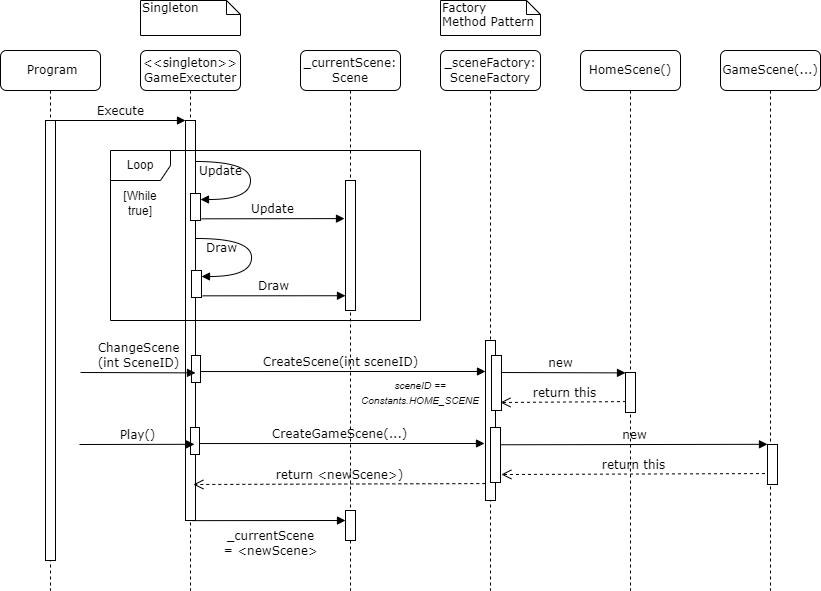

The diagram above was exported from draw.io. Its source (the exported page's mxGraphModel, read from the mxfile embedded in the PNG):
<mxGraphModel dx="1000" dy="590" grid="1" gridSize="10" guides="1" tooltips="1" connect="1" arrows="1" fold="1" page="1" pageScale="1" pageWidth="1100" pageHeight="850" background="none" math="0" shadow="0">
  <root>
    <mxCell id="0" />
    <mxCell id="1" parent="0" />
    <mxCell id="7baba1c4bc27f4b0-2" value="&amp;lt;&amp;lt;singleton&amp;gt;&amp;gt;&lt;br&gt;GameExectuter" style="shape=umlLifeline;perimeter=lifelinePerimeter;whiteSpace=wrap;html=1;container=1;collapsible=0;recursiveResize=0;outlineConnect=0;rounded=1;shadow=0;comic=0;labelBackgroundColor=none;strokeWidth=1;fontFamily=Verdana;fontSize=12;align=center;" parent="1" vertex="1">
      <mxGeometry x="240" y="80" width="100" height="540" as="geometry" />
    </mxCell>
    <mxCell id="7baba1c4bc27f4b0-10" value="" style="html=1;points=[];perimeter=orthogonalPerimeter;rounded=0;shadow=0;comic=0;labelBackgroundColor=none;strokeWidth=1;fontFamily=Verdana;fontSize=12;align=center;" parent="7baba1c4bc27f4b0-2" vertex="1">
      <mxGeometry x="45" y="70" width="10" height="400" as="geometry" />
    </mxCell>
    <mxCell id="o0pB7I85QbEWLelxChG9-3" value="" style="html=1;points=[];perimeter=orthogonalPerimeter;rounded=0;shadow=0;comic=0;labelBackgroundColor=none;strokeWidth=1;fontFamily=Verdana;fontSize=12;align=center;" vertex="1" parent="7baba1c4bc27f4b0-2">
      <mxGeometry x="50" y="143" width="10" height="27" as="geometry" />
    </mxCell>
    <mxCell id="7baba1c4bc27f4b0-3" value="_currentScene: Scene" style="shape=umlLifeline;perimeter=lifelinePerimeter;whiteSpace=wrap;html=1;container=1;collapsible=0;recursiveResize=0;outlineConnect=0;rounded=1;shadow=0;comic=0;labelBackgroundColor=none;strokeWidth=1;fontFamily=Verdana;fontSize=12;align=center;" parent="1" vertex="1">
      <mxGeometry x="400" y="80" width="100" height="540" as="geometry" />
    </mxCell>
    <mxCell id="7baba1c4bc27f4b0-13" value="" style="html=1;points=[];perimeter=orthogonalPerimeter;rounded=0;shadow=0;comic=0;labelBackgroundColor=none;strokeWidth=1;fontFamily=Verdana;fontSize=12;align=center;" parent="7baba1c4bc27f4b0-3" vertex="1">
      <mxGeometry x="45" y="130" width="10" height="130" as="geometry" />
    </mxCell>
    <mxCell id="o0pB7I85QbEWLelxChG9-14" value="&lt;i&gt;&lt;font style=&quot;font-size: 10px;&quot;&gt;sceneID == Constants.HOME_SCENE&lt;/font&gt;&lt;/i&gt;" style="text;html=1;strokeColor=none;fillColor=none;align=center;verticalAlign=middle;whiteSpace=wrap;rounded=0;" vertex="1" parent="7baba1c4bc27f4b0-3">
      <mxGeometry x="90" y="327" width="60" height="30" as="geometry" />
    </mxCell>
    <mxCell id="o0pB7I85QbEWLelxChG9-23" value="return &amp;lt;newScene&amp;gt;)" style="html=1;verticalAlign=bottom;endArrow=open;dashed=1;endSize=8;labelBackgroundColor=none;fontFamily=Verdana;fontSize=12;edgeStyle=elbowEdgeStyle;elbow=vertical;exitX=0.046;exitY=0.727;exitDx=0;exitDy=0;exitPerimeter=0;" edge="1" parent="7baba1c4bc27f4b0-3">
      <mxGeometry relative="1" as="geometry">
        <mxPoint x="-107.125" y="434" as="targetPoint" />
        <Array as="points">
          <mxPoint x="134.35000000000002" y="434" />
          <mxPoint x="164.35000000000002" y="434" />
        </Array>
        <mxPoint x="184.80999999999983" y="433.0799999999999" as="sourcePoint" />
      </mxGeometry>
    </mxCell>
    <mxCell id="o0pB7I85QbEWLelxChG9-24" value="" style="html=1;points=[];perimeter=orthogonalPerimeter;rounded=0;shadow=0;comic=0;labelBackgroundColor=none;strokeWidth=1;fontFamily=Verdana;fontSize=12;align=center;" vertex="1" parent="7baba1c4bc27f4b0-3">
      <mxGeometry x="45" y="460" width="10" height="30" as="geometry" />
    </mxCell>
    <mxCell id="7baba1c4bc27f4b0-4" value="_sceneFactory: SceneFactory" style="shape=umlLifeline;perimeter=lifelinePerimeter;whiteSpace=wrap;html=1;container=1;collapsible=0;recursiveResize=0;outlineConnect=0;rounded=1;shadow=0;comic=0;labelBackgroundColor=none;strokeWidth=1;fontFamily=Verdana;fontSize=12;align=center;" parent="1" vertex="1">
      <mxGeometry x="540" y="80" width="100" height="540" as="geometry" />
    </mxCell>
    <mxCell id="7baba1c4bc27f4b0-5" value="HomeScene()" style="shape=umlLifeline;perimeter=lifelinePerimeter;whiteSpace=wrap;html=1;container=1;collapsible=0;recursiveResize=0;outlineConnect=0;rounded=1;shadow=0;comic=0;labelBackgroundColor=none;strokeWidth=1;fontFamily=Verdana;fontSize=12;align=center;" parent="1" vertex="1">
      <mxGeometry x="680" y="80" width="100" height="540" as="geometry" />
    </mxCell>
    <mxCell id="7baba1c4bc27f4b0-6" value="GameScene(...)" style="shape=umlLifeline;perimeter=lifelinePerimeter;whiteSpace=wrap;html=1;container=1;collapsible=0;recursiveResize=0;outlineConnect=0;rounded=1;shadow=0;comic=0;labelBackgroundColor=none;strokeWidth=1;fontFamily=Verdana;fontSize=12;align=center;" parent="1" vertex="1">
      <mxGeometry x="820" y="80" width="100" height="540" as="geometry" />
    </mxCell>
    <mxCell id="7baba1c4bc27f4b0-8" value="&amp;nbsp;Program" style="shape=umlLifeline;perimeter=lifelinePerimeter;whiteSpace=wrap;html=1;container=1;collapsible=0;recursiveResize=0;outlineConnect=0;rounded=1;shadow=0;comic=0;labelBackgroundColor=none;strokeWidth=1;fontFamily=Verdana;fontSize=12;align=center;" parent="1" vertex="1">
      <mxGeometry x="100" y="80" width="100" height="540" as="geometry" />
    </mxCell>
    <mxCell id="7baba1c4bc27f4b0-9" value="" style="html=1;points=[];perimeter=orthogonalPerimeter;rounded=0;shadow=0;comic=0;labelBackgroundColor=none;strokeWidth=1;fontFamily=Verdana;fontSize=12;align=center;" parent="7baba1c4bc27f4b0-8" vertex="1">
      <mxGeometry x="45" y="70" width="10" height="440" as="geometry" />
    </mxCell>
    <mxCell id="7baba1c4bc27f4b0-16" value="" style="html=1;points=[];perimeter=orthogonalPerimeter;rounded=0;shadow=0;comic=0;labelBackgroundColor=none;strokeWidth=1;fontFamily=Verdana;fontSize=12;align=center;" parent="1" vertex="1">
      <mxGeometry x="585" y="370" width="10" height="160" as="geometry" />
    </mxCell>
    <mxCell id="7baba1c4bc27f4b0-17" value="CreateScene(int sceneID)" style="html=1;verticalAlign=bottom;endArrow=block;labelBackgroundColor=none;fontFamily=Verdana;fontSize=12;edgeStyle=elbowEdgeStyle;elbow=vertical;exitX=0.906;exitY=0.639;exitDx=0;exitDy=0;exitPerimeter=0;" parent="1" edge="1">
      <mxGeometry relative="1" as="geometry">
        <mxPoint x="294.05999999999995" y="401.03999999999996" as="sourcePoint" />
        <Array as="points">
          <mxPoint x="460" y="401" />
        </Array>
        <mxPoint x="585" y="401" as="targetPoint" />
      </mxGeometry>
    </mxCell>
    <mxCell id="7baba1c4bc27f4b0-19" value="" style="html=1;points=[];perimeter=orthogonalPerimeter;rounded=0;shadow=0;comic=0;labelBackgroundColor=none;strokeWidth=1;fontFamily=Verdana;fontSize=12;align=center;" parent="1" vertex="1">
      <mxGeometry x="725" y="402" width="10" height="40" as="geometry" />
    </mxCell>
    <mxCell id="7baba1c4bc27f4b0-20" value="new" style="html=1;verticalAlign=bottom;endArrow=block;entryX=0;entryY=0;labelBackgroundColor=none;fontFamily=Verdana;fontSize=12;edgeStyle=elbowEdgeStyle;elbow=vertical;" parent="1" target="7baba1c4bc27f4b0-19" edge="1">
      <mxGeometry relative="1" as="geometry">
        <mxPoint x="595" y="402" as="sourcePoint" />
      </mxGeometry>
    </mxCell>
    <mxCell id="7baba1c4bc27f4b0-21" value="return this" style="html=1;verticalAlign=bottom;endArrow=open;dashed=1;endSize=8;labelBackgroundColor=none;fontFamily=Verdana;fontSize=12;edgeStyle=elbowEdgeStyle;elbow=vertical;exitX=0.046;exitY=0.727;exitDx=0;exitDy=0;exitPerimeter=0;" parent="1" source="7baba1c4bc27f4b0-19" edge="1">
      <mxGeometry relative="1" as="geometry">
        <mxPoint x="600" y="432" as="targetPoint" />
        <Array as="points">
          <mxPoint x="675" y="432" />
          <mxPoint x="705" y="432" />
        </Array>
        <mxPoint x="730" y="432" as="sourcePoint" />
      </mxGeometry>
    </mxCell>
    <mxCell id="7baba1c4bc27f4b0-11" value="Execute" style="html=1;verticalAlign=bottom;endArrow=block;entryX=0;entryY=0;labelBackgroundColor=none;fontFamily=Verdana;fontSize=12;edgeStyle=elbowEdgeStyle;elbow=vertical;" parent="1" source="7baba1c4bc27f4b0-9" target="7baba1c4bc27f4b0-10" edge="1">
      <mxGeometry relative="1" as="geometry">
        <mxPoint x="220" y="190" as="sourcePoint" />
      </mxGeometry>
    </mxCell>
    <mxCell id="o0pB7I85QbEWLelxChG9-1" value="Loop" style="shape=umlFrame;whiteSpace=wrap;html=1;pointerEvents=0;" vertex="1" parent="1">
      <mxGeometry x="210" y="180" width="310" height="170" as="geometry" />
    </mxCell>
    <mxCell id="o0pB7I85QbEWLelxChG9-2" value="[While true]" style="text;html=1;strokeColor=none;fillColor=none;align=center;verticalAlign=middle;whiteSpace=wrap;rounded=0;" vertex="1" parent="1">
      <mxGeometry x="210" y="218" width="60" height="30" as="geometry" />
    </mxCell>
    <mxCell id="o0pB7I85QbEWLelxChG9-4" value="Update" style="html=1;verticalAlign=bottom;endArrow=block;labelBackgroundColor=none;fontFamily=Verdana;fontSize=12;elbow=vertical;edgeStyle=orthogonalEdgeStyle;curved=1;entryX=1;entryY=0.286;entryPerimeter=0;exitX=1.038;exitY=0.345;exitPerimeter=0;" edge="1" parent="1">
      <mxGeometry x="-0.6503" y="-19" relative="1" as="geometry">
        <mxPoint x="295" y="191" as="sourcePoint" />
        <mxPoint x="300" y="229" as="targetPoint" />
        <Array as="points">
          <mxPoint x="350" y="191" />
          <mxPoint x="350" y="229" />
        </Array>
        <mxPoint as="offset" />
      </mxGeometry>
    </mxCell>
    <mxCell id="o0pB7I85QbEWLelxChG9-5" value="Update" style="html=1;verticalAlign=bottom;endArrow=block;labelBackgroundColor=none;fontFamily=Verdana;fontSize=12;edgeStyle=elbowEdgeStyle;elbow=vertical;exitX=1.112;exitY=0.938;exitDx=0;exitDy=0;exitPerimeter=0;" edge="1" parent="1" source="o0pB7I85QbEWLelxChG9-3">
      <mxGeometry relative="1" as="geometry">
        <mxPoint x="314" y="248" as="sourcePoint" />
        <Array as="points" />
        <mxPoint x="444" y="248" as="targetPoint" />
      </mxGeometry>
    </mxCell>
    <mxCell id="o0pB7I85QbEWLelxChG9-6" value="" style="html=1;points=[];perimeter=orthogonalPerimeter;rounded=0;shadow=0;comic=0;labelBackgroundColor=none;strokeWidth=1;fontFamily=Verdana;fontSize=12;align=center;" vertex="1" parent="1">
      <mxGeometry x="291" y="300" width="10" height="27" as="geometry" />
    </mxCell>
    <mxCell id="o0pB7I85QbEWLelxChG9-7" value="Draw" style="html=1;verticalAlign=bottom;endArrow=block;labelBackgroundColor=none;fontFamily=Verdana;fontSize=12;elbow=vertical;edgeStyle=orthogonalEdgeStyle;curved=1;entryX=1;entryY=0.286;entryPerimeter=0;exitX=1.038;exitY=0.345;exitPerimeter=0;" edge="1" parent="1">
      <mxGeometry x="-0.6503" y="-19" relative="1" as="geometry">
        <mxPoint x="296" y="268" as="sourcePoint" />
        <mxPoint x="301" y="306" as="targetPoint" />
        <Array as="points">
          <mxPoint x="351" y="268" />
          <mxPoint x="351" y="306" />
        </Array>
        <mxPoint as="offset" />
      </mxGeometry>
    </mxCell>
    <mxCell id="o0pB7I85QbEWLelxChG9-8" value="Draw" style="html=1;verticalAlign=bottom;endArrow=block;labelBackgroundColor=none;fontFamily=Verdana;fontSize=12;edgeStyle=elbowEdgeStyle;elbow=vertical;exitX=1.112;exitY=0.938;exitDx=0;exitDy=0;exitPerimeter=0;" edge="1" parent="1" source="o0pB7I85QbEWLelxChG9-6">
      <mxGeometry relative="1" as="geometry">
        <mxPoint x="315" y="325" as="sourcePoint" />
        <Array as="points" />
        <mxPoint x="445" y="325" as="targetPoint" />
      </mxGeometry>
    </mxCell>
    <mxCell id="o0pB7I85QbEWLelxChG9-9" value="" style="html=1;points=[];perimeter=orthogonalPerimeter;rounded=0;shadow=0;comic=0;labelBackgroundColor=none;strokeWidth=1;fontFamily=Verdana;fontSize=12;align=center;" vertex="1" parent="1">
      <mxGeometry x="591" y="385" width="10" height="55" as="geometry" />
    </mxCell>
    <mxCell id="o0pB7I85QbEWLelxChG9-10" value="" style="html=1;points=[];perimeter=orthogonalPerimeter;rounded=0;shadow=0;comic=0;labelBackgroundColor=none;strokeWidth=1;fontFamily=Verdana;fontSize=12;align=center;" vertex="1" parent="1">
      <mxGeometry x="291" y="385" width="9" height="27" as="geometry" />
    </mxCell>
    <mxCell id="o0pB7I85QbEWLelxChG9-12" value="ChangeScene&lt;br&gt;(int SceneID)" style="html=1;verticalAlign=bottom;endArrow=block;entryX=0;entryY=0;labelBackgroundColor=none;fontFamily=Verdana;fontSize=12;edgeStyle=elbowEdgeStyle;elbow=vertical;" edge="1" parent="1">
      <mxGeometry relative="1" as="geometry">
        <mxPoint x="180" y="402" as="sourcePoint" />
        <mxPoint x="295" y="402" as="targetPoint" />
      </mxGeometry>
    </mxCell>
    <mxCell id="o0pB7I85QbEWLelxChG9-16" value="CreateGameScene(...)" style="html=1;verticalAlign=bottom;endArrow=block;labelBackgroundColor=none;fontFamily=Verdana;fontSize=12;edgeStyle=elbowEdgeStyle;elbow=vertical;exitX=0.906;exitY=0.639;exitDx=0;exitDy=0;exitPerimeter=0;" edge="1" parent="1">
      <mxGeometry relative="1" as="geometry">
        <mxPoint x="293.05999999999995" y="473.03999999999996" as="sourcePoint" />
        <Array as="points">
          <mxPoint x="459" y="473" />
        </Array>
        <mxPoint x="584" y="473" as="targetPoint" />
      </mxGeometry>
    </mxCell>
    <mxCell id="o0pB7I85QbEWLelxChG9-17" value="" style="html=1;points=[];perimeter=orthogonalPerimeter;rounded=0;shadow=0;comic=0;labelBackgroundColor=none;strokeWidth=1;fontFamily=Verdana;fontSize=12;align=center;" vertex="1" parent="1">
      <mxGeometry x="867" y="474" width="10" height="40" as="geometry" />
    </mxCell>
    <mxCell id="o0pB7I85QbEWLelxChG9-18" value="new" style="html=1;verticalAlign=bottom;endArrow=block;entryX=0;entryY=0;labelBackgroundColor=none;fontFamily=Verdana;fontSize=12;edgeStyle=elbowEdgeStyle;elbow=vertical;exitX=1.064;exitY=0.314;exitDx=0;exitDy=0;exitPerimeter=0;" edge="1" target="o0pB7I85QbEWLelxChG9-17" parent="1" source="o0pB7I85QbEWLelxChG9-20">
      <mxGeometry relative="1" as="geometry">
        <mxPoint x="737" y="474" as="sourcePoint" />
      </mxGeometry>
    </mxCell>
    <mxCell id="o0pB7I85QbEWLelxChG9-19" value="return this" style="html=1;verticalAlign=bottom;endArrow=open;dashed=1;endSize=8;labelBackgroundColor=none;fontFamily=Verdana;fontSize=12;edgeStyle=elbowEdgeStyle;elbow=vertical;exitX=0.046;exitY=0.727;exitDx=0;exitDy=0;exitPerimeter=0;entryX=1.384;entryY=0.849;entryDx=0;entryDy=0;entryPerimeter=0;" edge="1" parent="1">
      <mxGeometry relative="1" as="geometry">
        <mxPoint x="600.8399999999999" y="503.69500000000005" as="targetPoint" />
        <Array as="points">
          <mxPoint x="814" y="504" />
          <mxPoint x="844" y="504" />
        </Array>
        <mxPoint x="864.4599999999998" y="503.0799999999999" as="sourcePoint" />
      </mxGeometry>
    </mxCell>
    <mxCell id="o0pB7I85QbEWLelxChG9-20" value="" style="html=1;points=[];perimeter=orthogonalPerimeter;rounded=0;shadow=0;comic=0;labelBackgroundColor=none;strokeWidth=1;fontFamily=Verdana;fontSize=12;align=center;" vertex="1" parent="1">
      <mxGeometry x="590" y="457" width="10" height="55" as="geometry" />
    </mxCell>
    <mxCell id="o0pB7I85QbEWLelxChG9-21" value="" style="html=1;points=[];perimeter=orthogonalPerimeter;rounded=0;shadow=0;comic=0;labelBackgroundColor=none;strokeWidth=1;fontFamily=Verdana;fontSize=12;align=center;" vertex="1" parent="1">
      <mxGeometry x="290" y="457" width="9" height="27" as="geometry" />
    </mxCell>
    <mxCell id="o0pB7I85QbEWLelxChG9-22" value="Play()" style="html=1;verticalAlign=bottom;endArrow=block;entryX=0;entryY=0;labelBackgroundColor=none;fontFamily=Verdana;fontSize=12;edgeStyle=elbowEdgeStyle;elbow=vertical;" edge="1" parent="1">
      <mxGeometry relative="1" as="geometry">
        <mxPoint x="179" y="474" as="sourcePoint" />
        <mxPoint x="294" y="474" as="targetPoint" />
      </mxGeometry>
    </mxCell>
    <mxCell id="o0pB7I85QbEWLelxChG9-25" value="_currentScene &lt;br&gt;= &amp;lt;newScene&amp;gt;" style="html=1;verticalAlign=bottom;endArrow=block;labelBackgroundColor=none;fontFamily=Verdana;fontSize=12;edgeStyle=elbowEdgeStyle;elbow=vertical;" edge="1" parent="1">
      <mxGeometry x="0.0194" y="-40" relative="1" as="geometry">
        <mxPoint x="292.0652173913044" y="550.1304347826087" as="sourcePoint" />
        <Array as="points" />
        <mxPoint x="445" y="550.17" as="targetPoint" />
        <mxPoint as="offset" />
      </mxGeometry>
    </mxCell>
    <mxCell id="o0pB7I85QbEWLelxChG9-26" value="Factory &lt;br&gt;Method Pattern" style="shape=note;whiteSpace=wrap;html=1;size=14;verticalAlign=top;align=left;spacingTop=-6;rounded=0;shadow=0;comic=0;labelBackgroundColor=none;strokeWidth=1;fontFamily=Verdana;fontSize=12" vertex="1" parent="1">
      <mxGeometry x="540" y="30" width="100" height="35" as="geometry" />
    </mxCell>
    <mxCell id="o0pB7I85QbEWLelxChG9-27" value="Singleton" style="shape=note;whiteSpace=wrap;html=1;size=14;verticalAlign=top;align=left;spacingTop=-6;rounded=0;shadow=0;comic=0;labelBackgroundColor=none;strokeWidth=1;fontFamily=Verdana;fontSize=12" vertex="1" parent="1">
      <mxGeometry x="240" y="30" width="100" height="35" as="geometry" />
    </mxCell>
  </root>
</mxGraphModel>